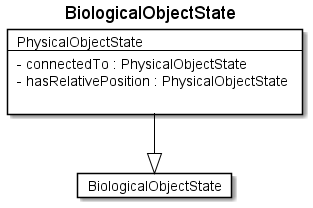

The diagram above was rendered by PlantUML. Its source (embedded in the PNG):
@startuml
Title BiologicalObjectState 

Card BiologicalObjectState #fff [
BiologicalObjectState
]
Card PhysicalObjectState #fff [
PhysicalObjectState
----
- connectedTo : PhysicalObjectState 
- hasRelativePosition : PhysicalObjectState 

]
PhysicalObjectState --|> BiologicalObjectState  #000 
@enduml